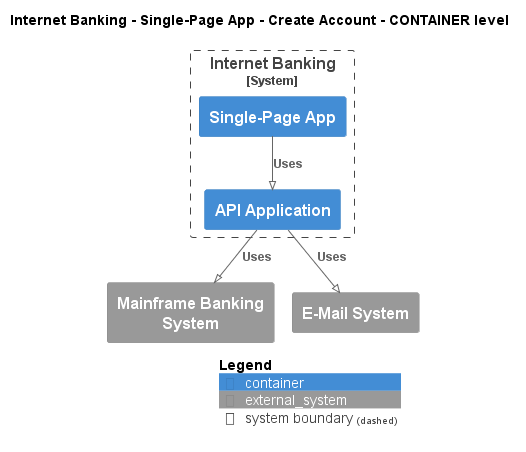

The diagram above was rendered by PlantUML. Its source (embedded in the PNG):
@startuml
!pragma layout smetana
!include ..\..\..\..\..\..\.c4s\C4_Container.puml

AddElementTag("state:new", $bgColor=green, $fontColor=#ffffff, $borderColor=green, $shadowing="False")
AddElementTag("state:changed", $bgColor=orange, $fontColor=#ffffff, $borderColor=orange, $shadowing="False")
AddElementTag("state:removed", $bgColor=red, $fontColor=#ffffff, $borderColor=red, $shadowing="False")

AddRelTag("state:new", $textColor=green, $lineColor=green)
AddRelTag("state:changed", $textColor=orange, $lineColor=orange)
AddRelTag("state:removed", $textColor=red, $lineColor=red)

SHOW_PERSON_PORTRAIT()
LAYOUT_TOP_DOWN()

skinparam linetype polyline

title Internet Banking - Single-Page App - Create Account - CONTAINER level


System_Boundary(BigBankPlc.SoftwareSystems.InternetBanking, "Internet Banking") {
    Container(BigBankPlc.SoftwareSystems.InternetBanking.Containers.SinglePageApp, "Single-Page App", "", "")
    Container(BigBankPlc.SoftwareSystems.InternetBanking.Containers.APIApplication, "API Application", "", "")
}
System_Ext(BigBankPlc.SoftwareSystems.MainframeBankingSystem, "Mainframe Banking System", "")
System_Ext(BigBankPlc.SoftwareSystems.EMailSystem, "E-Mail System", "")

Rel(BigBankPlc.SoftwareSystems.InternetBanking.Containers.SinglePageApp, BigBankPlc.SoftwareSystems.InternetBanking.Containers.APIApplication, "Uses")
Rel(BigBankPlc.SoftwareSystems.InternetBanking.Containers.APIApplication, BigBankPlc.SoftwareSystems.MainframeBankingSystem, "Uses")
Rel(BigBankPlc.SoftwareSystems.InternetBanking.Containers.APIApplication, BigBankPlc.SoftwareSystems.EMailSystem, "Uses")


SHOW_LEGEND()
@enduml